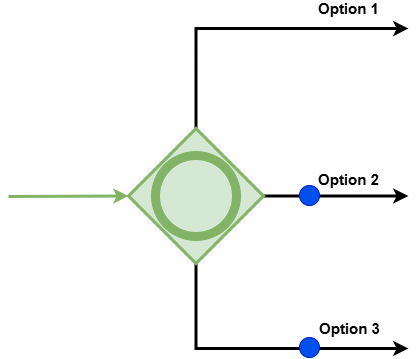

The diagram above was exported from draw.io. Its source (the exported page's mxGraphModel, read from the mxfile embedded in the PNG):
<mxGraphModel dx="490" dy="563" grid="1" gridSize="10" guides="1" tooltips="1" connect="1" arrows="1" fold="1" page="1" pageScale="1" pageWidth="850" pageHeight="1100" math="0" shadow="0">
  <root>
    <mxCell id="0" />
    <mxCell id="1" parent="0" />
    <mxCell id="15" style="edgeStyle=orthogonalEdgeStyle;html=1;rounded=0;curved=0;strokeWidth=3;" edge="1" parent="1" source="13">
      <mxGeometry relative="1" as="geometry">
        <mxPoint x="420" y="250" as="targetPoint" />
        <Array as="points">
          <mxPoint x="207" y="250" />
          <mxPoint x="410" y="250" />
        </Array>
      </mxGeometry>
    </mxCell>
    <mxCell id="18" value="Option 1" style="edgeLabel;html=1;align=center;verticalAlign=middle;resizable=0;points=[];fontFamily=Helvetica;fontSize=15;fontColor=default;labelBackgroundColor=default;fontStyle=1" vertex="1" connectable="0" parent="15">
      <mxGeometry x="0.3152" y="4" relative="1" as="geometry">
        <mxPoint x="47" y="-16" as="offset" />
      </mxGeometry>
    </mxCell>
    <mxCell id="16" style="edgeStyle=orthogonalEdgeStyle;html=1;rounded=0;curved=0;strokeWidth=3;" edge="1" parent="1" source="13">
      <mxGeometry relative="1" as="geometry">
        <mxPoint x="420" y="570" as="targetPoint" />
        <Array as="points">
          <mxPoint x="208" y="570" />
        </Array>
      </mxGeometry>
    </mxCell>
    <mxCell id="20" value="Option 3" style="edgeLabel;html=1;align=center;verticalAlign=middle;resizable=0;points=[];fontFamily=Helvetica;fontSize=15;fontColor=default;labelBackgroundColor=default;fontStyle=1" vertex="1" connectable="0" parent="16">
      <mxGeometry x="0.3479" y="-4" relative="1" as="geometry">
        <mxPoint x="37" y="-24" as="offset" />
      </mxGeometry>
    </mxCell>
    <mxCell id="17" style="edgeStyle=orthogonalEdgeStyle;shape=connector;curved=0;rounded=0;html=1;strokeColor=default;align=center;verticalAlign=middle;fontFamily=Helvetica;fontSize=11;fontColor=default;labelBackgroundColor=default;endArrow=classic;strokeWidth=3;" edge="1" parent="1" source="13">
      <mxGeometry relative="1" as="geometry">
        <mxPoint x="420" y="417.5" as="targetPoint" />
      </mxGeometry>
    </mxCell>
    <mxCell id="19" value="Option 2" style="edgeLabel;html=1;align=center;verticalAlign=middle;resizable=0;points=[];fontFamily=Helvetica;fontSize=15;fontColor=default;labelBackgroundColor=default;fontStyle=1" vertex="1" connectable="0" parent="17">
      <mxGeometry x="-0.26" y="-1" relative="1" as="geometry">
        <mxPoint x="31" y="-18" as="offset" />
      </mxGeometry>
    </mxCell>
    <mxCell id="13" value="" style="points=[[0.25,0.25,0],[0.5,0,0],[0.75,0.25,0],[1,0.5,0],[0.75,0.75,0],[0.5,1,0],[0.25,0.75,0],[0,0.5,0]];shape=mxgraph.bpmn.gateway2;html=1;verticalLabelPosition=bottom;labelBackgroundColor=#ffffff;verticalAlign=top;align=center;perimeter=rhombusPerimeter;outlineConnect=0;outline=end;symbol=general;strokeWidth=3;fillColor=#d5e8d4;strokeColor=#82b366;" parent="1" vertex="1">
      <mxGeometry x="140" y="350" width="135" height="135" as="geometry" />
    </mxCell>
    <mxCell id="14" value="" style="endArrow=classic;html=1;entryX=0;entryY=0.5;entryDx=0;entryDy=0;entryPerimeter=0;strokeWidth=3;fillColor=#d5e8d4;strokeColor=#82b366;" edge="1" parent="1" target="13">
      <mxGeometry width="50" height="50" relative="1" as="geometry">
        <mxPoint x="20" y="418" as="sourcePoint" />
        <mxPoint x="60" y="392.5" as="targetPoint" />
      </mxGeometry>
    </mxCell>
    <mxCell id="21" value="" style="ellipse;whiteSpace=wrap;html=1;aspect=fixed;fontFamily=Helvetica;fontSize=11;labelBackgroundColor=default;fillColor=#0050ef;strokeColor=#001DBC;fontColor=#ffffff;" vertex="1" parent="1">
      <mxGeometry x="311" y="407" width="20" height="20" as="geometry" />
    </mxCell>
    <mxCell id="29" value="" style="ellipse;whiteSpace=wrap;html=1;aspect=fixed;fontFamily=Helvetica;fontSize=11;labelBackgroundColor=default;fillColor=#0050ef;strokeColor=#001DBC;fontColor=#ffffff;" vertex="1" parent="1">
      <mxGeometry x="311" y="559" width="20" height="20" as="geometry" />
    </mxCell>
  </root>
</mxGraphModel>